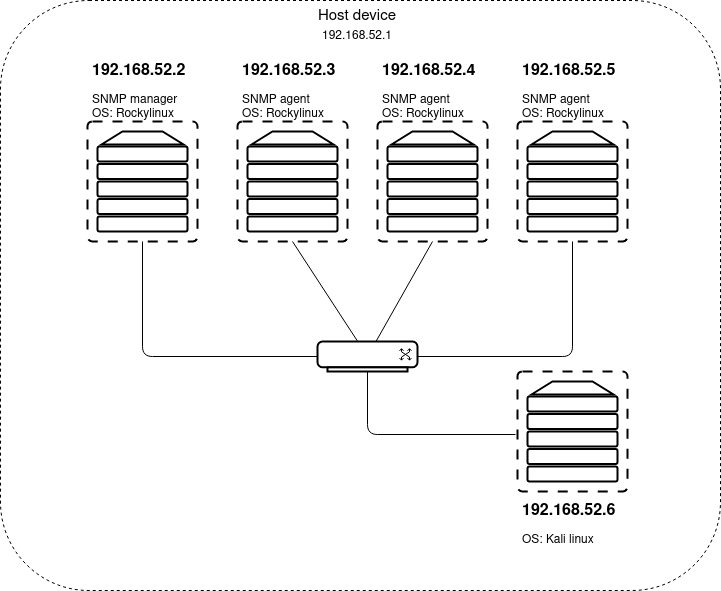

The diagram above was exported from draw.io. Its source (the exported page's mxGraphModel, read from the mxfile embedded in the PNG):
<mxGraphModel dx="2652" dy="1717" grid="1" gridSize="10" guides="0" tooltips="0" connect="1" arrows="1" fold="1" page="1" pageScale="1" pageWidth="850" pageHeight="1100" background="#FFFFFF" math="0" shadow="0">
  <root>
    <mxCell id="0" />
    <mxCell id="1" parent="0" />
    <mxCell id="2" value="" style="rounded=1;whiteSpace=wrap;html=1;dashed=1;glass=0;labelBackgroundColor=none;" vertex="1" parent="1">
      <mxGeometry x="364" y="158" width="720" height="590" as="geometry" />
    </mxCell>
    <mxCell id="3" value="&lt;font style=&quot;font-size: 15px;&quot;&gt;Host device&lt;/font&gt;" style="text;html=1;align=center;verticalAlign=middle;whiteSpace=wrap;rounded=1;labelBackgroundColor=none;" vertex="1" parent="1">
      <mxGeometry x="661" y="159" width="120" height="30" as="geometry" />
    </mxCell>
    <mxCell id="4" value="" style="verticalAlign=top;verticalLabelPosition=bottom;labelPosition=center;align=center;html=1;outlineConnect=0;gradientDirection=north;strokeWidth=2;shape=mxgraph.networks.virtual_server;labelBackgroundColor=none;rounded=1;" vertex="1" parent="1">
      <mxGeometry x="451" y="279" width="110" height="120" as="geometry" />
    </mxCell>
    <mxCell id="5" value="" style="verticalAlign=top;verticalLabelPosition=bottom;labelPosition=center;align=center;html=1;outlineConnect=0;gradientDirection=north;strokeWidth=2;shape=mxgraph.networks.virtual_server;labelBackgroundColor=none;rounded=1;" vertex="1" parent="1">
      <mxGeometry x="601" y="279" width="110" height="120" as="geometry" />
    </mxCell>
    <mxCell id="6" value="" style="verticalAlign=top;verticalLabelPosition=bottom;labelPosition=center;align=center;html=1;outlineConnect=0;gradientDirection=north;strokeWidth=2;shape=mxgraph.networks.virtual_server;labelBackgroundColor=none;rounded=1;" vertex="1" parent="1">
      <mxGeometry x="741" y="279" width="110" height="120" as="geometry" />
    </mxCell>
    <mxCell id="7" value="" style="verticalAlign=top;verticalLabelPosition=bottom;labelPosition=center;align=center;html=1;outlineConnect=0;gradientDirection=north;strokeWidth=2;shape=mxgraph.networks.virtual_server;labelBackgroundColor=none;rounded=1;" vertex="1" parent="1">
      <mxGeometry x="881" y="279" width="110" height="120" as="geometry" />
    </mxCell>
    <mxCell id="8" value="" style="verticalAlign=top;verticalLabelPosition=bottom;labelPosition=center;align=center;html=1;outlineConnect=0;gradientDirection=north;strokeWidth=2;shape=mxgraph.networks.switch;rounded=1;labelBackgroundColor=none;" vertex="1" parent="1">
      <mxGeometry x="681" y="499" width="100" height="30" as="geometry" />
    </mxCell>
    <mxCell id="9" value="" style="endArrow=none;html=1;rounded=1;exitX=0.5;exitY=1;exitDx=0;exitDy=0;exitPerimeter=0;labelBackgroundColor=none;fontColor=default;" edge="1" source="4" target="8" parent="1">
      <mxGeometry width="50" height="50" relative="1" as="geometry">
        <mxPoint x="661" y="619" as="sourcePoint" />
        <mxPoint x="711" y="569" as="targetPoint" />
        <Array as="points">
          <mxPoint x="506" y="514" />
        </Array>
      </mxGeometry>
    </mxCell>
    <mxCell id="10" value="" style="endArrow=none;html=1;rounded=1;entryX=0.5;entryY=1;entryDx=0;entryDy=0;entryPerimeter=0;labelBackgroundColor=none;fontColor=default;" edge="1" source="8" target="5" parent="1">
      <mxGeometry width="50" height="50" relative="1" as="geometry">
        <mxPoint x="721" y="639" as="sourcePoint" />
        <mxPoint x="771" y="589" as="targetPoint" />
      </mxGeometry>
    </mxCell>
    <mxCell id="11" value="" style="endArrow=none;html=1;rounded=1;entryX=0.5;entryY=1;entryDx=0;entryDy=0;entryPerimeter=0;labelBackgroundColor=none;fontColor=default;" edge="1" source="8" target="6" parent="1">
      <mxGeometry width="50" height="50" relative="1" as="geometry">
        <mxPoint x="721" y="639" as="sourcePoint" />
        <mxPoint x="771" y="589" as="targetPoint" />
      </mxGeometry>
    </mxCell>
    <mxCell id="12" value="" style="endArrow=none;html=1;rounded=1;entryX=0.5;entryY=1;entryDx=0;entryDy=0;entryPerimeter=0;exitX=1;exitY=0.5;exitDx=0;exitDy=0;exitPerimeter=0;curved=0;labelBackgroundColor=none;fontColor=default;" edge="1" source="8" target="7" parent="1">
      <mxGeometry width="50" height="50" relative="1" as="geometry">
        <mxPoint x="721" y="639" as="sourcePoint" />
        <mxPoint x="771" y="589" as="targetPoint" />
        <Array as="points">
          <mxPoint x="936" y="514" />
        </Array>
      </mxGeometry>
    </mxCell>
    <mxCell id="13" value="&lt;div&gt;192.168.52.1&lt;/div&gt;" style="text;html=1;align=center;verticalAlign=middle;whiteSpace=wrap;rounded=1;labelBackgroundColor=none;" vertex="1" parent="1">
      <mxGeometry x="681" y="179" width="80" height="30" as="geometry" />
    </mxCell>
    <mxCell id="14" value="&lt;h1 style=&quot;font-size: 16px;&quot;&gt;&lt;font style=&quot;font-size: 16px;&quot;&gt;192.168.52.2&lt;/font&gt;&lt;/h1&gt;&lt;p&gt;SNMP manager&lt;br&gt;OS: Rockylinux&lt;br&gt;&lt;/p&gt;" style="text;html=1;spacing=5;spacingTop=-20;whiteSpace=wrap;overflow=hidden;rounded=1;labelBackgroundColor=none;" vertex="1" parent="1">
      <mxGeometry x="451" y="219" width="110" height="70" as="geometry" />
    </mxCell>
    <mxCell id="15" value="&lt;h1 style=&quot;font-size: 16px;&quot;&gt;&lt;font style=&quot;font-size: 16px;&quot;&gt;192.168.52.3&lt;/font&gt;&lt;/h1&gt;&lt;p&gt;SNMP agent&lt;br&gt;OS: Rockylinux&lt;br&gt;&lt;/p&gt;" style="text;html=1;spacing=5;spacingTop=-20;whiteSpace=wrap;overflow=hidden;rounded=1;labelBackgroundColor=none;" vertex="1" parent="1">
      <mxGeometry x="601" y="219" width="110" height="70" as="geometry" />
    </mxCell>
    <mxCell id="16" value="&lt;h1 style=&quot;font-size: 16px;&quot;&gt;&lt;font style=&quot;font-size: 16px;&quot;&gt;192.168.52.4&lt;/font&gt;&lt;/h1&gt;&lt;p&gt;SNMP agent&lt;br&gt;OS: Rockylinux&lt;br&gt;&lt;/p&gt;" style="text;html=1;spacing=5;spacingTop=-20;whiteSpace=wrap;overflow=hidden;rounded=1;labelBackgroundColor=none;" vertex="1" parent="1">
      <mxGeometry x="741" y="219" width="110" height="70" as="geometry" />
    </mxCell>
    <mxCell id="17" value="&lt;h1 style=&quot;font-size: 16px;&quot;&gt;&lt;font style=&quot;font-size: 16px;&quot;&gt;192.168.52.5&lt;/font&gt;&lt;/h1&gt;&lt;p&gt;SNMP agent&lt;br&gt;OS: Rockylinux&lt;br&gt;&lt;/p&gt;" style="text;html=1;spacing=5;spacingTop=-20;whiteSpace=wrap;overflow=hidden;rounded=1;labelBackgroundColor=none;" vertex="1" parent="1">
      <mxGeometry x="881" y="219" width="110" height="70" as="geometry" />
    </mxCell>
    <mxCell id="18" value="" style="endArrow=none;html=1;rounded=1;entryX=0.5;entryY=1;entryDx=0;entryDy=0;entryPerimeter=0;curved=0;labelBackgroundColor=none;fontColor=default;" edge="1" target="8" parent="1">
      <mxGeometry width="50" height="50" relative="1" as="geometry">
        <mxPoint x="879" y="592" as="sourcePoint" />
        <mxPoint x="771" y="589" as="targetPoint" />
        <Array as="points">
          <mxPoint x="731" y="592" />
        </Array>
      </mxGeometry>
    </mxCell>
    <mxCell id="19" value="" style="verticalAlign=top;verticalLabelPosition=bottom;labelPosition=center;align=center;html=1;outlineConnect=0;gradientDirection=north;strokeWidth=2;shape=mxgraph.networks.virtual_server;labelBackgroundColor=none;rounded=1;" vertex="1" parent="1">
      <mxGeometry x="881" y="529" width="110" height="120" as="geometry" />
    </mxCell>
    <mxCell id="20" value="&lt;h1 style=&quot;font-size: 16px;&quot;&gt;&lt;font style=&quot;font-size: 16px;&quot;&gt;192.168.52.6&lt;/font&gt;&lt;/h1&gt;&lt;p&gt;OS: Kali linux&lt;br&gt;&lt;/p&gt;" style="text;html=1;spacing=5;spacingTop=-20;whiteSpace=wrap;overflow=hidden;rounded=1;labelBackgroundColor=none;" vertex="1" parent="1">
      <mxGeometry x="881" y="659" width="110" height="70" as="geometry" />
    </mxCell>
  </root>
</mxGraphModel>